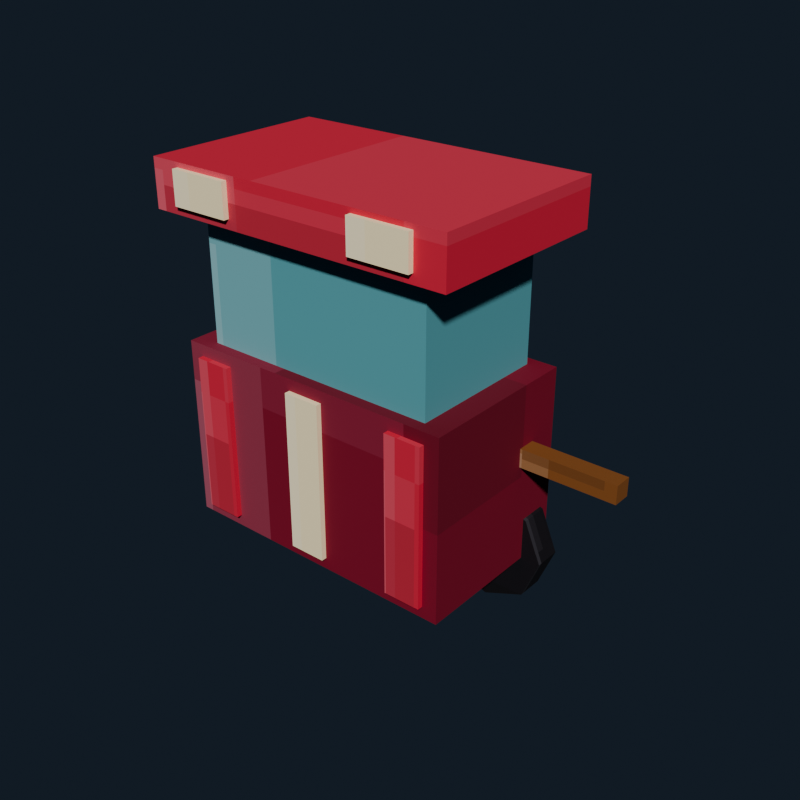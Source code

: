 # Source: popcorn_cart.blend  (saved by Blender 5.2.44; exported with 4.5.12 LTS)
import bpy
from mathutils import Matrix  # noqa: F401  (used for matrix-valued properties, if any)

bpy.ops.wm.read_factory_settings(use_empty=True)
scene = bpy.context.scene
scene.name = 'Scene'

# ---- collections
col_collection = bpy.data.collections.new('Collection'); scene.collection.children.link(col_collection)

# ---- images (referenced by path relative to the original .blend; pixels are not part of the script)
import os
ASSET_DIR = os.environ.get("B2B_ASSET_DIR", "")  # directory of the original .blend (textures are referenced by path, not embedded)
HERE = os.path.dirname(os.path.abspath(__file__))  # packed textures are extracted next to this script under _unpacked/

def load_image(name, relpath, width, height, colorspace="sRGB"):
    """Load a texture the original file referenced (path relative to the .blend, or extracted next to this script)."""
    p = next((c for c in (os.path.join(HERE, relpath), os.path.join(ASSET_DIR, relpath)) if relpath and os.path.exists(c)), "")
    if p:
        img = bpy.data.images.load(p, check_existing=True)
        img.name = name
    else:  # same state as the original file: an image datablock whose file is absent (Cycles renders it pink)
        img = bpy.data.images.new(name, width, height)
        img.source = "FILE"
        img.filepath = "//" + (relpath or name)
    img.colorspace_settings.name = colorspace
    return img
img_popcorn_cart_pixel_atlas = load_image('popcorn_cart_pixel_atlas', '_unpacked/popcorn_cart_pixel_atlas.a3ff26be.png', 112, 16, 'sRGB')

# ---- materials (node trees are filled in below, after node groups)
mat_popcorn_cart_pixel_paint = bpy.data.materials.new('Popcorn Cart pixel paint')

# ---- material node trees
mat_popcorn_cart_pixel_paint.use_nodes = True; mat_popcorn_cart_pixel_paint.node_tree.nodes.clear()
_N = mat_popcorn_cart_pixel_paint.node_tree.nodes; _L = mat_popcorn_cart_pixel_paint.node_tree.links
n0 = _N.new('ShaderNodeBsdfPrincipled'); n0.name = 'Principled BSDF'; n0.location = (-200, 100)
n0.inputs[1].default_value = 0.08
n0.inputs[2].default_value = 0.78
n0.inputs[10].default_value = 0.005
n1 = _N.new('ShaderNodeOutputMaterial'); n1.name = 'Material Output'; n1.location = (200, 100)
n2 = _N.new('ShaderNodeTexImage'); n2.name = 'Image Texture'; n2.location = (0, 0)
n2.image = img_popcorn_cart_pixel_atlas
n2.interpolation = 'Closest'
_L.new(n0.outputs[0], n1.inputs[0])
_L.new(n2.outputs[0], n0.inputs[0])
n1.is_active_output = True

# ---- world
world_world = bpy.data.worlds.new('World'); scene.world = world_world
world_world.use_nodes = True; world_world.node_tree.nodes.clear()
_N = world_world.node_tree.nodes; _L = world_world.node_tree.links
n0 = _N.new('ShaderNodeOutputWorld'); n0.name = 'World Output'; n0.location = (200, 100)
n1 = _N.new('ShaderNodeBackground'); n1.name = 'Background'; n1.location = (-200, 100)
n1.inputs[0].default_value = (0.04314, 0.06275, 0.09412, 1.0)
n1.inputs[1].default_value = 0.36
_L.new(n1.outputs[0], n0.inputs[0])
n0.is_active_output = True
world_world.color = (0.05088, 0.05088, 0.05088)
world_world.sun_shadow_jitter_overblur = 0.0

# ---- meshes
me_cube = bpy.data.meshes.new('Cube')
me_cube.from_pydata([(-0.625, -0.36, -0.39), (-0.625, -0.36, 0.39), (-0.625, 0.36, -0.39), (-0.625, 0.36, 0.39), (0.625, -0.36, -0.39), (0.625, -0.36, 0.39), (0.625, 0.36, -0.39), (0.625, 0.36, 0.39)], [], [(0, 1, 3, 2), (2, 3, 7, 6), (6, 7, 5, 4), (4, 5, 1, 0), (2, 6, 4, 0), (7, 3, 1, 5)])
_uv = me_cube.uv_layers.new(name='UVMap')
_uv.uv.foreach_set('vector', [0.1984, 0.055, 0.2302, 0.055, 0.2302, 0.2775, 0.1984, 0.2775, 0.1984, 0.2775, 0.2302, 0.2775, 0.2302, 0.5, 0.1984, 0.5, 0.1984, 0.5, 0.2302, 0.5, 0.2302, 0.7225, 0.1984, 0.7225, 0.1984, 0.7225, 0.2302, 0.7225, 0.2302, 0.945, 0.1984, 0.945, 0.1666, 0.5, 0.1984, 0.5, 0.1984, 0.7225, 0.1666, 0.7225, 0.2302, 0.5, 0.262, 0.5, 0.262, 0.7225, 0.2302, 0.7225])
me_cube.materials.append(mat_popcorn_cart_pixel_paint)
me_cube.update()
me_cube_001 = bpy.data.meshes.new('Cube.001')
me_cube_001.from_pydata([(-0.08, -0.0125, -0.34), (-0.08, -0.0125, 0.34), (-0.08, 0.0125, -0.34), (-0.08, 0.0125, 0.34), (0.08, -0.0125, -0.34), (0.08, -0.0125, 0.34), (0.08, 0.0125, -0.34), (0.08, 0.0125, 0.34)], [], [(0, 1, 3, 2), (2, 3, 7, 6), (6, 7, 5, 4), (4, 5, 1, 0), (2, 6, 4, 0), (7, 3, 1, 5)])
_uv = me_cube_001.uv_layers.new(name='UVMap')
_uv.uv.foreach_set('vector', [0.3413, 0.055, 0.373, 0.055, 0.373, 0.2775, 0.3413, 0.2775, 0.3413, 0.2775, 0.373, 0.2775, 0.373, 0.5, 0.3413, 0.5, 0.3413, 0.5, 0.373, 0.5, 0.373, 0.7225, 0.3413, 0.7225, 0.3413, 0.7225, 0.373, 0.7225, 0.373, 0.945, 0.3413, 0.945, 0.3095, 0.5, 0.3413, 0.5, 0.3413, 0.7225, 0.3095, 0.7225, 0.373, 0.5, 0.4048, 0.5, 0.4048, 0.7225, 0.373, 0.7225])
me_cube_001.materials.append(mat_popcorn_cart_pixel_paint)
me_cube_001.update()
me_cube_002 = bpy.data.meshes.new('Cube.002')
me_cube_002.from_pydata([(-0.08, -0.0125, -0.34), (-0.08, -0.0125, 0.34), (-0.08, 0.0125, -0.34), (-0.08, 0.0125, 0.34), (0.08, -0.0125, -0.34), (0.08, -0.0125, 0.34), (0.08, 0.0125, -0.34), (0.08, 0.0125, 0.34)], [], [(0, 1, 3, 2), (2, 3, 7, 6), (6, 7, 5, 4), (4, 5, 1, 0), (2, 6, 4, 0), (7, 3, 1, 5)])
_uv = me_cube_002.uv_layers.new(name='UVMap')
_uv.uv.foreach_set('vector', [0.627, 0.055, 0.6587, 0.055, 0.6587, 0.2775, 0.627, 0.2775, 0.627, 0.2775, 0.6587, 0.2775, 0.6587, 0.5, 0.627, 0.5, 0.627, 0.5, 0.6587, 0.5, 0.6587, 0.7225, 0.627, 0.7225, 0.627, 0.7225, 0.6587, 0.7225, 0.6587, 0.945, 0.627, 0.945, 0.5952, 0.5, 0.627, 0.5, 0.627, 0.7225, 0.5952, 0.7225, 0.6587, 0.5, 0.6905, 0.5, 0.6905, 0.7225, 0.6587, 0.7225])
me_cube_002.materials.append(mat_popcorn_cart_pixel_paint)
me_cube_002.update()
me_cube_003 = bpy.data.meshes.new('Cube.003')
me_cube_003.from_pydata([(-0.08, -0.0125, -0.34), (-0.08, -0.0125, 0.34), (-0.08, 0.0125, -0.34), (-0.08, 0.0125, 0.34), (0.08, -0.0125, -0.34), (0.08, -0.0125, 0.34), (0.08, 0.0125, -0.34), (0.08, 0.0125, 0.34)], [], [(0, 1, 3, 2), (2, 3, 7, 6), (6, 7, 5, 4), (4, 5, 1, 0), (2, 6, 4, 0), (7, 3, 1, 5)])
_uv = me_cube_003.uv_layers.new(name='UVMap')
_uv.uv.foreach_set('vector', [0.3413, 0.055, 0.373, 0.055, 0.373, 0.2775, 0.3413, 0.2775, 0.3413, 0.2775, 0.373, 0.2775, 0.373, 0.5, 0.3413, 0.5, 0.3413, 0.5, 0.373, 0.5, 0.373, 0.7225, 0.3413, 0.7225, 0.3413, 0.7225, 0.373, 0.7225, 0.373, 0.945, 0.3413, 0.945, 0.3095, 0.5, 0.3413, 0.5, 0.3413, 0.7225, 0.3095, 0.7225, 0.373, 0.5, 0.4048, 0.5, 0.4048, 0.7225, 0.373, 0.7225])
me_cube_003.materials.append(mat_popcorn_cart_pixel_paint)
me_cube_003.update()
me_cube_004 = bpy.data.meshes.new('Cube.004')
me_cube_004.from_pydata([(-0.525, -0.31, -0.275), (-0.525, -0.31, 0.275), (-0.525, 0.31, -0.275), (-0.525, 0.31, 0.275), (0.525, -0.31, -0.275), (0.525, -0.31, 0.275), (0.525, 0.31, -0.275), (0.525, 0.31, 0.275)], [], [(0, 1, 3, 2), (2, 3, 7, 6), (6, 7, 5, 4), (4, 5, 1, 0), (2, 6, 4, 0), (7, 3, 1, 5)])
_uv = me_cube_004.uv_layers.new(name='UVMap')
_uv.uv.foreach_set('vector', [0.7698, 0.055, 0.8016, 0.055, 0.8016, 0.2775, 0.7698, 0.2775, 0.7698, 0.2775, 0.8016, 0.2775, 0.8016, 0.5, 0.7698, 0.5, 0.7698, 0.5, 0.8016, 0.5, 0.8016, 0.7225, 0.7698, 0.7225, 0.7698, 0.7225, 0.8016, 0.7225, 0.8016, 0.945, 0.7698, 0.945, 0.738, 0.5, 0.7698, 0.5, 0.7698, 0.7225, 0.738, 0.7225, 0.8016, 0.5, 0.8334, 0.5, 0.8334, 0.7225, 0.8016, 0.7225])
me_cube_004.materials.append(mat_popcorn_cart_pixel_paint)
me_cube_004.update()
me_cube_005 = bpy.data.meshes.new('Cube.005')
me_cube_005.from_pydata([(-0.455, -0.255, -0.09), (-0.455, -0.255, 0.09), (-0.455, 0.255, -0.09), (-0.455, 0.255, 0.09), (0.455, -0.255, -0.09), (0.455, -0.255, 0.09), (0.455, 0.255, -0.09), (0.455, 0.255, 0.09)], [], [(0, 1, 3, 2), (2, 3, 7, 6), (6, 7, 5, 4), (4, 5, 1, 0), (2, 6, 4, 0), (7, 3, 1, 5)])
_uv = me_cube_005.uv_layers.new(name='UVMap')
_uv.uv.foreach_set('vector', [0.4841, 0.055, 0.5159, 0.055, 0.5159, 0.2775, 0.4841, 0.2775, 0.4841, 0.2775, 0.5159, 0.2775, 0.5159, 0.5, 0.4841, 0.5, 0.4841, 0.5, 0.5159, 0.5, 0.5159, 0.7225, 0.4841, 0.7225, 0.4841, 0.7225, 0.5159, 0.7225, 0.5159, 0.945, 0.4841, 0.945, 0.4523, 0.5, 0.4841, 0.5, 0.4841, 0.7225, 0.4523, 0.7225, 0.5159, 0.5, 0.5477, 0.5, 0.5477, 0.7225, 0.5159, 0.7225])
me_cube_005.materials.append(mat_popcorn_cart_pixel_paint)
me_cube_005.update()
me_cube_006 = bpy.data.meshes.new('Cube.006')
me_cube_006.from_pydata([(-0.68, -0.41, -0.1), (-0.68, -0.41, 0.1), (-0.68, 0.41, -0.1), (-0.68, 0.41, 0.1), (0.68, -0.41, -0.1), (0.68, -0.41, 0.1), (0.68, 0.41, -0.1), (0.68, 0.41, 0.1)], [], [(0, 1, 3, 2), (2, 3, 7, 6), (6, 7, 5, 4), (4, 5, 1, 0), (2, 6, 4, 0), (7, 3, 1, 5)])
_uv = me_cube_006.uv_layers.new(name='UVMap')
_uv.uv.foreach_set('vector', [0.3413, 0.055, 0.373, 0.055, 0.373, 0.2775, 0.3413, 0.2775, 0.3413, 0.2775, 0.373, 0.2775, 0.373, 0.5, 0.3413, 0.5, 0.3413, 0.5, 0.373, 0.5, 0.373, 0.7225, 0.3413, 0.7225, 0.3413, 0.7225, 0.373, 0.7225, 0.373, 0.945, 0.3413, 0.945, 0.3095, 0.5, 0.3413, 0.5, 0.3413, 0.7225, 0.3095, 0.7225, 0.373, 0.5, 0.4048, 0.5, 0.4048, 0.7225, 0.373, 0.7225])
me_cube_006.materials.append(mat_popcorn_cart_pixel_paint)
me_cube_006.update()
me_cube_007 = bpy.data.meshes.new('Cube.007')
me_cube_007.from_pydata([(-0.13, -0.0125, -0.07), (-0.13, -0.0125, 0.07), (-0.13, 0.0125, -0.07), (-0.13, 0.0125, 0.07), (0.13, -0.0125, -0.07), (0.13, -0.0125, 0.07), (0.13, 0.0125, -0.07), (0.13, 0.0125, 0.07)], [], [(0, 1, 3, 2), (2, 3, 7, 6), (6, 7, 5, 4), (4, 5, 1, 0), (2, 6, 4, 0), (7, 3, 1, 5)])
_uv = me_cube_007.uv_layers.new(name='UVMap')
_uv.uv.foreach_set('vector', [0.627, 0.055, 0.6587, 0.055, 0.6587, 0.2775, 0.627, 0.2775, 0.627, 0.2775, 0.6587, 0.2775, 0.6587, 0.5, 0.627, 0.5, 0.627, 0.5, 0.6587, 0.5, 0.6587, 0.7225, 0.627, 0.7225, 0.627, 0.7225, 0.6587, 0.7225, 0.6587, 0.945, 0.627, 0.945, 0.5952, 0.5, 0.627, 0.5, 0.627, 0.7225, 0.5952, 0.7225, 0.6587, 0.5, 0.6905, 0.5, 0.6905, 0.7225, 0.6587, 0.7225])
me_cube_007.materials.append(mat_popcorn_cart_pixel_paint)
me_cube_007.update()
me_cube_008 = bpy.data.meshes.new('Cube.008')
me_cube_008.from_pydata([(-0.13, -0.0125, -0.07), (-0.13, -0.0125, 0.07), (-0.13, 0.0125, -0.07), (-0.13, 0.0125, 0.07), (0.13, -0.0125, -0.07), (0.13, -0.0125, 0.07), (0.13, 0.0125, -0.07), (0.13, 0.0125, 0.07)], [], [(0, 1, 3, 2), (2, 3, 7, 6), (6, 7, 5, 4), (4, 5, 1, 0), (2, 6, 4, 0), (7, 3, 1, 5)])
_uv = me_cube_008.uv_layers.new(name='UVMap')
_uv.uv.foreach_set('vector', [0.627, 0.055, 0.6587, 0.055, 0.6587, 0.2775, 0.627, 0.2775, 0.627, 0.2775, 0.6587, 0.2775, 0.6587, 0.5, 0.627, 0.5, 0.627, 0.5, 0.6587, 0.5, 0.6587, 0.7225, 0.627, 0.7225, 0.627, 0.7225, 0.6587, 0.7225, 0.6587, 0.945, 0.627, 0.945, 0.5952, 0.5, 0.627, 0.5, 0.627, 0.7225, 0.5952, 0.7225, 0.6587, 0.5, 0.6905, 0.5, 0.6905, 0.7225, 0.6587, 0.7225])
me_cube_008.materials.append(mat_popcorn_cart_pixel_paint)
me_cube_008.update()
me_cylinder = bpy.data.meshes.new('Cylinder')
me_cylinder.from_pydata([(0.0, 0.25, -0.06), (0.0, 0.25, 0.06), (0.1768, 0.1768, -0.06), (0.1768, 0.1768, 0.06), (0.25, 0.0, -0.06), (0.25, 0.0, 0.06), (0.1768, -0.1768, -0.06), (0.1768, -0.1768, 0.06), (0.0, -0.25, -0.06), (0.0, -0.25, 0.06), (-0.1768, -0.1768, -0.06), (-0.1768, -0.1768, 0.06), (-0.25, 0.0, -0.06), (-0.25, 0.0, 0.06), (-0.1768, 0.1768, -0.06), (-0.1768, 0.1768, 0.06)], [], [(0, 1, 3, 2), (2, 3, 5, 4), (4, 5, 7, 6), (6, 7, 9, 8), (8, 9, 11, 10), (10, 11, 13, 12), (3, 1, 15, 13, 11, 9, 7, 5), (12, 13, 15, 14), (14, 15, 1, 0), (0, 2, 4, 6, 8, 10, 12, 14)])
_uv = me_cylinder.uv_layers.new(name='UVMap')
_uv.uv.foreach_set('vector', [0.135, 0.5, 0.135, 0.945, 0.1191, 0.945, 0.1191, 0.5, 0.1191, 0.5, 0.1191, 0.945, 0.1032, 0.945, 0.1032, 0.5, 0.1032, 0.5, 0.1032, 0.945, 0.08732, 0.945, 0.08732, 0.5, 0.08732, 0.5, 0.08732, 0.945, 0.07143, 0.945, 0.07143, 0.5, 0.07143, 0.5, 0.07143, 0.945, 0.05554, 0.945, 0.05554, 0.5, 0.05554, 0.5, 0.05554, 0.945, 0.03964, 0.945, 0.03964, 0.5, 0.06122, 0.4285, 0.03964, 0.4911, 0.01807, 0.4285, 0.009129, 0.2775, 0.01807, 0.1265, 0.03964, 0.0639, 0.06122, 0.1265, 0.07016, 0.2775, 0.03964, 0.5, 0.03964, 0.945, 0.02375, 0.945, 0.02375, 0.5, 0.02375, 0.5, 0.02375, 0.945, 0.007857, 0.945, 0.007857, 0.5, 0.1032, 0.4911, 0.1248, 0.4285, 0.1337, 0.2775, 0.1248, 0.1265, 0.1032, 0.0639, 0.08164, 0.1265, 0.0727, 0.2775, 0.08164, 0.4285])
me_cylinder.materials.append(mat_popcorn_cart_pixel_paint)
me_cylinder.update()
me_cylinder_001 = bpy.data.meshes.new('Cylinder.001')
me_cylinder_001.from_pydata([(0.0, 0.25, -0.06), (0.0, 0.25, 0.06), (0.1768, 0.1768, -0.06), (0.1768, 0.1768, 0.06), (0.25, 0.0, -0.06), (0.25, 0.0, 0.06), (0.1768, -0.1768, -0.06), (0.1768, -0.1768, 0.06), (0.0, -0.25, -0.06), (0.0, -0.25, 0.06), (-0.1768, -0.1768, -0.06), (-0.1768, -0.1768, 0.06), (-0.25, 0.0, -0.06), (-0.25, 0.0, 0.06), (-0.1768, 0.1768, -0.06), (-0.1768, 0.1768, 0.06)], [], [(0, 1, 3, 2), (2, 3, 5, 4), (4, 5, 7, 6), (6, 7, 9, 8), (8, 9, 11, 10), (10, 11, 13, 12), (3, 1, 15, 13, 11, 9, 7, 5), (12, 13, 15, 14), (14, 15, 1, 0), (0, 2, 4, 6, 8, 10, 12, 14)])
_uv = me_cylinder_001.uv_layers.new(name='UVMap')
_uv.uv.foreach_set('vector', [0.135, 0.5, 0.135, 0.945, 0.1191, 0.945, 0.1191, 0.5, 0.1191, 0.5, 0.1191, 0.945, 0.1032, 0.945, 0.1032, 0.5, 0.1032, 0.5, 0.1032, 0.945, 0.08732, 0.945, 0.08732, 0.5, 0.08732, 0.5, 0.08732, 0.945, 0.07143, 0.945, 0.07143, 0.5, 0.07143, 0.5, 0.07143, 0.945, 0.05554, 0.945, 0.05554, 0.5, 0.05554, 0.5, 0.05554, 0.945, 0.03964, 0.945, 0.03964, 0.5, 0.06122, 0.4285, 0.03964, 0.4911, 0.01807, 0.4285, 0.009129, 0.2775, 0.01807, 0.1265, 0.03964, 0.0639, 0.06122, 0.1265, 0.07016, 0.2775, 0.03964, 0.5, 0.03964, 0.945, 0.02375, 0.945, 0.02375, 0.5, 0.02375, 0.5, 0.02375, 0.945, 0.007857, 0.945, 0.007857, 0.5, 0.1032, 0.4911, 0.1248, 0.4285, 0.1337, 0.2775, 0.1248, 0.1265, 0.1032, 0.0639, 0.08164, 0.1265, 0.0727, 0.2775, 0.08164, 0.4285])
me_cylinder_001.materials.append(mat_popcorn_cart_pixel_paint)
me_cylinder_001.update()
me_cube_009 = bpy.data.meshes.new('Cube.009')
me_cube_009.from_pydata([(-0.21, -0.04, -0.04), (-0.21, -0.04, 0.04), (-0.21, 0.04, -0.04), (-0.21, 0.04, 0.04), (0.21, -0.04, -0.04), (0.21, -0.04, 0.04), (0.21, 0.04, -0.04), (0.21, 0.04, 0.04)], [], [(0, 1, 3, 2), (2, 3, 7, 6), (6, 7, 5, 4), (4, 5, 1, 0), (2, 6, 4, 0), (7, 3, 1, 5)])
_uv = me_cube_009.uv_layers.new(name='UVMap')
_uv.uv.foreach_set('vector', [0.9127, 0.055, 0.9445, 0.055, 0.9445, 0.2775, 0.9127, 0.2775, 0.9127, 0.2775, 0.9445, 0.2775, 0.9445, 0.5, 0.9127, 0.5, 0.9127, 0.5, 0.9445, 0.5, 0.9445, 0.7225, 0.9127, 0.7225, 0.9127, 0.7225, 0.9445, 0.7225, 0.9445, 0.945, 0.9127, 0.945, 0.8809, 0.5, 0.9127, 0.5, 0.9127, 0.7225, 0.8809, 0.7225, 0.9445, 0.5, 0.9762, 0.5, 0.9762, 0.7225, 0.9445, 0.7225])
me_cube_009.materials.append(mat_popcorn_cart_pixel_paint)
me_cube_009.update()

# ---- objects
ob_cartbody = bpy.data.objects.new('CartBody', me_cube)
ob_bodystripe = bpy.data.objects.new('BodyStripe', me_cube_001)
ob_bodystripe_001 = bpy.data.objects.new('BodyStripe.001', me_cube_002)
ob_bodystripe_002 = bpy.data.objects.new('BodyStripe.002', me_cube_003)
ob_glasscase = bpy.data.objects.new('GlassCase', me_cube_004)
ob_popcornmass = bpy.data.objects.new('PopcornMass', me_cube_005)
ob_canopy = bpy.data.objects.new('Canopy', me_cube_006)
ob_canopypanel = bpy.data.objects.new('CanopyPanel', me_cube_007)
ob_canopypanel_001 = bpy.data.objects.new('CanopyPanel.001', me_cube_008)
ob_wheel = bpy.data.objects.new('Wheel', me_cylinder)
ob_wheel_001 = bpy.data.objects.new('Wheel.001', me_cylinder_001)
ob_handle = bpy.data.objects.new('Handle', me_cube_009)

# ---- transforms, parenting, visibility, modifiers, constraints
ob_cartbody.location = (0.0, 0.0, 0.73)
ob_bodystripe.location = (-0.48, -0.371, 0.73)
ob_bodystripe_001.location = (0.0, -0.371, 0.73)
ob_bodystripe_002.location = (0.48, -0.371, 0.73)
ob_glasscase.location = (0.0, 0.0, 1.38)
ob_popcornmass.location = (0.0, 0.0, 1.22)
ob_canopy.location = (0.0, 0.0, 1.76)
ob_canopypanel.location = (-0.42, -0.421, 1.77)
ob_canopypanel_001.location = (0.42, -0.421, 1.77)
ob_wheel.location = (-0.46, 0.25, 0.34)
ob_wheel.rotation_euler = (1.571, 0.0, 0.0)
ob_wheel_001.location = (0.46, 0.25, 0.34)
ob_wheel_001.rotation_euler = (1.571, 0.0, 0.0)
ob_handle.location = (0.83, 0.18, 0.82)

# ---- collection membership
col_collection.objects.link(ob_cartbody)
col_collection.objects.link(ob_bodystripe)
col_collection.objects.link(ob_bodystripe_001)
col_collection.objects.link(ob_bodystripe_002)
col_collection.objects.link(ob_glasscase)
col_collection.objects.link(ob_popcornmass)
col_collection.objects.link(ob_canopy)
col_collection.objects.link(ob_canopypanel)
col_collection.objects.link(ob_canopypanel_001)
col_collection.objects.link(ob_wheel)
col_collection.objects.link(ob_wheel_001)
col_collection.objects.link(ob_handle)

# ---- scene / render settings (as saved in the file)
scene.frame_start = 1; scene.frame_end = 250; scene.frame_set(1)
scene.render.engine = 'BLENDER_EEVEE_NEXT'
scene.render.resolution_x = 640
scene.render.resolution_y = 640
scene.render.bake_bias = 0.0
scene.render.bake_samples = 0
scene.render.compositor_device = 'GPU'
scene.eevee.use_volume_custom_range = False
scene.eevee.fast_gi_thickness_near = 0.1
scene.eevee.fast_gi_thickness_far = 0.0
scene.eevee.ray_tracing_options.screen_trace_thickness = 0.1
scene.view_settings.look = 'AgX - Medium High Contrast'
bpy.context.view_layer.update()

# ---- added for rendering (the .blend has no active camera and no usable light): camera, sun
cam_auto = bpy.data.cameras.new('AutoCamera')
cam_auto.lens = 50.0
cam_auto.sensor_width = 36.0
cam_auto.clip_end = 1000.0
ob_auto_camera = bpy.data.objects.new('AutoCamera', cam_auto)
scene.collection.objects.link(ob_auto_camera)
ob_auto_camera.location = (2.59658, -2.92965, 2.92026)
ob_auto_camera.rotation_euler = (1.09748, -7.21219e-08, 0.694738)
scene.camera = ob_auto_camera
light_auto_sun = bpy.data.lights.new('AutoSun', 'SUN')
light_auto_sun.energy = 3.0
light_auto_sun.angle = 0.0523599
ob_auto_sun = bpy.data.objects.new('AutoSun', light_auto_sun)
scene.collection.objects.link(ob_auto_sun)
ob_auto_sun.rotation_euler = (0.872665, 0.174533, 0.523599)
bpy.context.view_layer.update()
